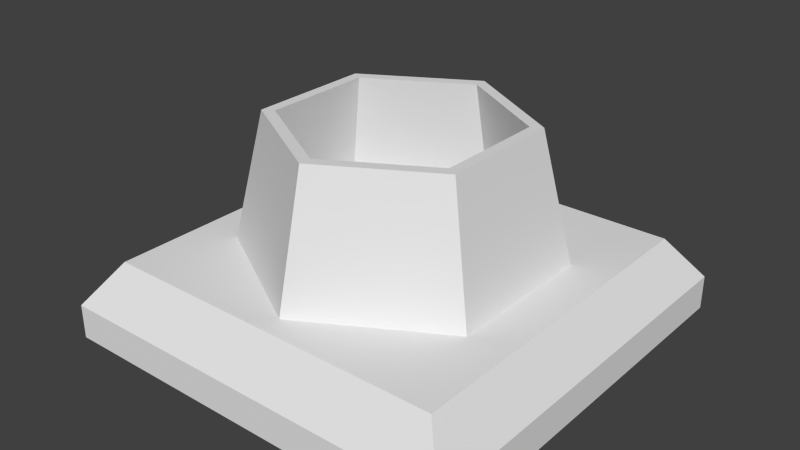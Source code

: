 # Source: thruster_1.blend  (saved by Blender 2.73.0; exported with 4.5.12 LTS)
import bpy
from mathutils import Matrix  # noqa: F401  (used for matrix-valued properties, if any)

bpy.ops.wm.read_factory_settings(use_empty=True)
scene = bpy.context.scene
scene.name = 'Scene'

# ---- collections
col_collection_1 = bpy.data.collections.new('Collection 1'); scene.collection.children.link(col_collection_1)

# ---- materials (node trees are filled in below, after node groups)
mat_material_001 = bpy.data.materials.new('Material.001')
mat_material_001.alpha_threshold = 0.0
mat_material_001.use_transparent_shadow = False
mat_material_001.diffuse_color = (0.1424, 0.1424, 0.1424, 1.0)
mat_material_001.roughness = 0.5
mat_material_001.specular_intensity = 0.5103
mat_material_005 = bpy.data.materials.new('Material.005')
mat_material_005.alpha_threshold = 0.0
mat_material_005.use_transparent_shadow = False
mat_material_005.roughness = 0.5

# ---- material node trees

# ---- world
world_world = bpy.data.worlds.new('World'); scene.world = world_world
world_world.color = (0.05088, 0.05088, 0.05088)
world_world.use_sun_shadow = False
world_world.sun_shadow_jitter_overblur = 0.0
world_world.cycles.sampling_method = 'MANUAL'
world_world.cycles.sample_map_resolution = 256

# ---- meshes
me_cylinder_002 = bpy.data.meshes.new('Cylinder.002')
me_cylinder_002.from_pydata([(0.0, 1.0, -1.0), (0.0, 1.0, -0.99), (0.866, 0.5, -1.0), (0.866, 0.5, -0.99), (0.866, -0.5, -1.0), (0.866, -0.5, -0.99), (-8.742e-08, -1.0, -1.0), (-8.742e-08, -1.0, -0.99), (-0.866, -0.5, -1.0), (-0.866, -0.5, -0.99), (-0.866, 0.5, -1.0), (-0.866, 0.5, -0.99)], [], [(0, 1, 3, 2), (2, 3, 5, 4), (4, 5, 7, 6), (6, 7, 9, 8), (3, 1, 11, 9, 7, 5), (10, 11, 1, 0), (8, 9, 11, 10), (0, 2, 4, 6, 8, 10)])
me_cylinder_002.use_remesh_preserve_volume = False
me_cylinder_002.use_remesh_preserve_attributes = False
me_cylinder_002.use_mirror_vertex_groups = False
me_cylinder_002.update()
me_cylinder_001 = bpy.data.meshes.new('Cylinder.001')
me_cylinder_001.from_pydata([(0.0, 1.0, -1.0), (-7.868e-09, 0.8, -0.25), (0.866, 0.5, -1.0), (0.6928, 0.4, -0.25), (0.866, -0.5, -1.0), (0.6928, -0.4, -0.25), (-8.742e-08, -1.0, -1.0), (-7.781e-08, -0.8, -0.25), (-0.866, -0.5, -1.0), (-0.6928, -0.4, -0.25), (-0.866, 0.5, -1.0), (-0.6928, 0.4, -0.25), (0.0, 0.9, -1.0), (-7.868e-09, 0.72, -0.25), (0.7794, 0.45, -1.0), (0.6235, 0.36, -0.25), (0.7794, -0.45, -1.0), (0.6235, -0.36, -0.25), (-7.868e-08, -0.9, -1.0), (-7.081e-08, -0.72, -0.25), (-0.7794, -0.45, -1.0), (-0.6235, -0.36, -0.25), (-0.7794, 0.45, -1.0), (-0.6235, 0.36, -0.25), (-3.934e-08, 0.0, -0.25)], [(24, 19), (13, 24)], [(0, 1, 3, 2), (2, 3, 5, 4), (4, 5, 7, 6), (6, 7, 9, 8), (10, 11, 1, 0), (8, 9, 11, 10), (12, 14, 15, 13), (14, 16, 17, 15), (16, 18, 19, 17), (18, 20, 21, 19), (22, 12, 13, 23), (20, 22, 23, 21), (1, 13, 15, 3), (3, 15, 17, 5), (5, 17, 19, 7), (7, 19, 21, 9), (9, 21, 23, 11), (11, 23, 13, 1), (0, 12, 22, 10), (10, 22, 20, 8), (8, 20, 18, 6), (6, 18, 16, 4), (4, 16, 14, 2), (2, 14, 12, 0)])
me_cylinder_001.use_remesh_preserve_volume = False
me_cylinder_001.use_remesh_preserve_attributes = False
me_cylinder_001.use_mirror_vertex_groups = False
me_cylinder_001.update()
me_cube_001 = bpy.data.meshes.new('Cube.001')
me_cube_001.from_pydata([(-1.0, -1.0, -1.0), (-1.0, 1.0, -1.0), (1.0, 1.0, -1.0), (1.0, -1.0, -1.0), (-1.0, -1.0, 1.0), (-1.0, 1.0, 1.0), (1.0, 1.0, 1.0), (1.0, -1.0, 1.0), (-0.95, -0.95, -1.0), (-0.95, 0.95, -1.0), (0.95, 0.95, -1.0), (0.95, -0.95, -1.0), (-0.95, -0.95, 1.0), (-0.95, 0.95, 1.0), (0.95, 0.95, 1.0), (0.95, -0.95, 1.0)], [], [(4, 5, 1, 0), (5, 6, 2, 1), (6, 7, 3, 2), (7, 4, 0, 3), (12, 8, 9, 13), (13, 9, 10, 14), (14, 10, 11, 15), (15, 11, 8, 12), (0, 1, 9, 8), (3, 0, 8, 11), (2, 3, 11, 10), (1, 2, 10, 9), (6, 5, 13, 14), (5, 4, 12, 13), (4, 7, 15, 12), (7, 6, 14, 15)])
me_cube_001.use_remesh_preserve_volume = False
me_cube_001.use_remesh_preserve_attributes = False
me_cube_001.use_mirror_vertex_groups = False
me_cube_001.update()
me_cylinder_003 = bpy.data.meshes.new('Cylinder.003')
me_cylinder_003.from_pydata([(0.75, 0.92, 1.0), (0.75, 0.92, 1.2), (0.8025, 0.9117, 1.0), (0.8025, 0.9117, 1.2), (0.8499, 0.8875, 1.0), (0.8499, 0.8875, 1.2), (0.8875, 0.8499, 1.0), (0.8875, 0.8499, 1.2), (0.9117, 0.8025, 1.0), (0.9117, 0.8025, 1.2), (0.92, 0.75, 1.0), (0.92, 0.75, 1.2), (0.9117, 0.6975, 1.0), (0.9117, 0.6975, 1.2), (0.8875, 0.6501, 1.0), (0.8875, 0.6501, 1.2), (0.8499, 0.6125, 1.0), (0.8499, 0.6125, 1.2), (0.8025, 0.5883, 1.0), (0.8025, 0.5883, 1.2), (0.75, 0.58, 1.0), (0.75, 0.58, 1.2), (0.6975, 0.5883, 1.0), (0.6975, 0.5883, 1.2), (0.6501, 0.6125, 1.0), (0.6501, 0.6125, 1.2), (0.6125, 0.6501, 1.0), (0.6125, 0.6501, 1.2), (0.5883, 0.6975, 1.0), (0.5883, 0.6975, 1.2), (0.58, 0.75, 1.0), (0.58, 0.75, 1.2), (0.5883, 0.8025, 1.0), (0.5883, 0.8025, 1.2), (0.6125, 0.8499, 1.0), (0.6125, 0.8499, 1.2), (0.6501, 0.8875, 1.0), (0.6501, 0.8875, 1.2), (0.6975, 0.9117, 1.0), (0.6975, 0.9117, 1.2)], [], [(0, 1, 3, 2), (2, 3, 5, 4), (4, 5, 7, 6), (6, 7, 9, 8), (8, 9, 11, 10), (10, 11, 13, 12), (12, 13, 15, 14), (14, 15, 17, 16), (16, 17, 19, 18), (18, 19, 21, 20), (20, 21, 23, 22), (22, 23, 25, 24), (24, 25, 27, 26), (26, 27, 29, 28), (28, 29, 31, 30), (30, 31, 33, 32), (32, 33, 35, 34), (34, 35, 37, 36), (3, 1, 39, 37, 35, 33, 31, 29, 27, 25, 23, 21, 19, 17, 15, 13, 11, 9, 7, 5), (38, 39, 1, 0), (36, 37, 39, 38), (0, 2, 4, 6, 8, 10, 12, 14, 16, 18, 20, 22, 24, 26, 28, 30, 32, 34, 36, 38)])
me_cylinder_003.polygons.foreach_set('use_smooth', [True] * 22)
_uv = me_cylinder_003.uv_layers.new(name='UVMap')
_uv.uv.foreach_set('vector', [0.6433, 0.2717, 0.6433, 0.0002094, 0.5719, 0.0002093, 0.5719, 0.2717, 0.5719, 0.2717, 0.5719, 0.0002093, 0.5076, 0.0002093, 0.5076, 0.2717, 0.5076, 0.2717, 0.5076, 0.0002093, 0.4565, 0.0002093, 0.4565, 0.2717, 0.7285, 0.5437, 0.7285, 0.2722, 0.7928, 0.2722, 0.7928, 0.5437, 0.7928, 0.5437, 0.7928, 0.2722, 0.8641, 0.2722, 0.8641, 0.5437, 0.8641, 0.5437, 0.8641, 0.2722, 0.9355, 0.2722, 0.9355, 0.5437, 0.9355, 0.5437, 0.9355, 0.2722, 0.9998, 0.2722, 0.9998, 0.5437, 0.4565, 0.8665, 0.4565, 0.5949, 0.5076, 0.5949, 0.5076, 0.8665, 0.5076, 0.8665, 0.5076, 0.5949, 0.5719, 0.5949, 0.5719, 0.8665, 0.5719, 0.8665, 0.5719, 0.5949, 0.6433, 0.5949, 0.6433, 0.8665, 0.6433, 0.8665, 0.6433, 0.5949, 0.7146, 0.5949, 0.7146, 0.8665, 0.7146, 0.8665, 0.7146, 0.5949, 0.7789, 0.5949, 0.7789, 0.8665, 0.7281, 0.2722, 0.4565, 0.2722, 0.4565, 0.3232, 0.7281, 0.3232, 0.7281, 0.3232, 0.4565, 0.3232, 0.4565, 0.3875, 0.7281, 0.3875, 0.7281, 0.3875, 0.4565, 0.3875, 0.4565, 0.4589, 0.7281, 0.4589, 0.7281, 0.4589, 0.4565, 0.4589, 0.4565, 0.5302, 0.7281, 0.5302, 0.7281, 0.5302, 0.4565, 0.5302, 0.4565, 0.5945, 0.7281, 0.5945, 0.83, 0.2717, 0.83, 0.0002094, 0.7789, 0.0002094, 0.7789, 0.2717, 0.02252, 0.3329, 0.0002093, 0.2643, 0.0002097, 0.1921, 0.02252, 0.1234, 0.06497, 0.06497, 0.1234, 0.02252, 0.1921, 0.0002093, 0.2643, 0.0002093, 0.3329, 0.02252, 0.3914, 0.06497, 0.4338, 0.1234, 0.4561, 0.1921, 0.4561, 0.2643, 0.4338, 0.3329, 0.3914, 0.3914, 0.3329, 0.4338, 0.2643, 0.4561, 0.1921, 0.4561, 0.1234, 0.4338, 0.06497, 0.3914, 0.7146, 0.2717, 0.7146, 0.0002094, 0.6433, 0.0002094, 0.6433, 0.2717, 0.7789, 0.2717, 0.7789, 0.0002094, 0.7146, 0.0002094, 0.7146, 0.2717, 0.3329, 0.8901, 0.3914, 0.8477, 0.4338, 0.7893, 0.4561, 0.7206, 0.4561, 0.6484, 0.4338, 0.5797, 0.3914, 0.5213, 0.3329, 0.4788, 0.2643, 0.4565, 0.1921, 0.4565, 0.1234, 0.4788, 0.06497, 0.5213, 0.02252, 0.5797, 0.0002093, 0.6484, 0.0002093, 0.7206, 0.02252, 0.7893, 0.06497, 0.8477, 0.1234, 0.8901, 0.1921, 0.9124, 0.2643, 0.9124])
me_cylinder_003.materials.append(mat_material_001)
me_cylinder_003.use_remesh_preserve_volume = False
me_cylinder_003.use_remesh_preserve_attributes = False
me_cylinder_003.use_mirror_vertex_groups = False
me_cylinder_003.update()
me_cube = bpy.data.meshes.new('Cube')
me_cube.from_pydata([(1.2, 1.2, -1.0), (1.02, 1.02, -0.75), (-1.02, 1.02, -0.75), (-1.2, 1.2, -1.0), (1.2, -1.2, -1.0), (1.02, -1.02, -0.75), (-1.2, -1.2, -1.0), (-1.02, -1.02, -0.75)], [], [(5, 4, 0, 1), (1, 0, 3, 2), (6, 7, 2, 3), (7, 6, 4, 5), (5, 1, 2, 7), (0, 4, 6, 3)])
_uv = me_cube.uv_layers.new(name='UVMap')
_uv.uv.foreach_set('vector', [0.0, 0.0, 0.0, 0.0, 0.0, 0.0, 0.0, 0.0, 0.0, 0.0, 0.0, 0.0, 0.0, 0.0, 0.0, 0.0, 0.0, 0.0, 0.0, 0.0, 0.0, 0.0, 0.0, 0.0, 0.0, 0.0, 0.0, 0.0, 0.0, 0.0, 0.0, 0.0, 0.0, 0.0, 0.0, 0.0, 0.0, 0.0, 0.0, 0.0, 0.0, 0.0, 0.0, 0.0, 0.0, 0.0, 0.0, 0.0])
me_cube.materials.append(mat_material_005)
me_cube.use_remesh_preserve_volume = False
me_cube.use_remesh_preserve_attributes = False
me_cube.use_mirror_vertex_groups = False
me_cube.update()

# ---- objects
ob_thrustservice = bpy.data.objects.new('thrustService', me_cylinder_002)
ob_cylinder = bpy.data.objects.new('Cylinder', me_cylinder_001)
ob_cube_001 = bpy.data.objects.new('Cube.001', me_cube_001)
ob_bars___2 = bpy.data.objects.new('Bars - 2', me_cylinder_003)
ob_cube = bpy.data.objects.new('Cube', me_cube)

# ---- transforms, parenting, visibility, modifiers, constraints
ob_thrustservice.location = (0.0, 0.0, 0.25)
ob_thrustservice.scale = (0.85, 0.85, 1.0)
ob_thrustservice.lineart.crease_threshold = 0.0
ob_cylinder.location = (0.0, 0.0, 0.25)
ob_cylinder.scale = (0.9, 0.9, 1.0)
ob_cylinder.lineart.crease_threshold = 0.0
ob_cube_001.location = (0.0, 9.617e-08, -1.1)
ob_cube_001.rotation_euler = (-3.142, -0.0, 0.0)
ob_cube_001.scale = (1.2, 1.2, 0.1)
ob_cube_001.lineart.crease_threshold = 0.0
ob_bars___2.location = (0.0, 0.0, 0.0)
ob_bars___2.rotation_euler = (-3.142, -0.0, 0.0)
ob_bars___2.lineart.crease_threshold = 0.0
_m = ob_bars___2.modifiers.new('Mirror', 'MIRROR')
_m.use_axis = (True, True, False)
_m = ob_bars___2.modifiers.new('EdgeSplit', 'EDGE_SPLIT')
ob_cube.location = (0.0, 0.0, 0.0)
ob_cube.rotation_euler = (-3.142, -0.0, 0.0)
ob_cube.scale = (1.0, 1.0, -1.0)
ob_cube.lock_rotations_4d = False
ob_cube.empty_display_type = 'ARROWS'
ob_cube.lineart.crease_threshold = 0.0
_vg = ob_cube.vertex_groups.new(name='Group')

# ---- collection membership
col_collection_1.objects.link(ob_thrustservice)
col_collection_1.objects.link(ob_cylinder)
col_collection_1.objects.link(ob_cube_001)
col_collection_1.objects.link(ob_bars___2)
col_collection_1.objects.link(ob_cube)

# ---- scene / render settings (as saved in the file)
scene.frame_start = 1; scene.frame_end = 250; scene.frame_set(1)
scene.render.engine = 'BLENDER_EEVEE_NEXT'
scene.render.resolution_percentage = 50
scene.render.dither_intensity = 0.0
scene.cycles.use_denoising = False
scene.cycles.samples = 10
scene.cycles.sampling_pattern = 'TABULATED_SOBOL'
scene.cycles.light_sampling_threshold = 0.0
scene.cycles.use_adaptive_sampling = False
scene.cycles.use_light_tree = False
scene.cycles.blur_glossy = 0.0
scene.cycles.pixel_filter_type = 'GAUSSIAN'
scene.cycles.sample_clamp_indirect = 0.0
scene.view_settings.view_transform = 'Standard'
bpy.context.view_layer.update()

# ---- added for rendering (the .blend has no active camera and no usable light): camera, sun
cam_auto = bpy.data.cameras.new('AutoCamera')
cam_auto.lens = 50.0
cam_auto.sensor_width = 36.0
cam_auto.clip_end = 1000.0
ob_auto_camera = bpy.data.objects.new('AutoCamera', cam_auto)
scene.collection.objects.link(ob_auto_camera)
ob_auto_camera.location = (3.33081, -3.99697, 2.06465)
ob_auto_camera.rotation_euler = (1.09748, -7.21219e-08, 0.694738)
scene.camera = ob_auto_camera
light_auto_sun = bpy.data.lights.new('AutoSun', 'SUN')
light_auto_sun.energy = 3.0
light_auto_sun.angle = 0.0523599
ob_auto_sun = bpy.data.objects.new('AutoSun', light_auto_sun)
scene.collection.objects.link(ob_auto_sun)
ob_auto_sun.rotation_euler = (0.872665, 0.174533, 0.523599)
bpy.context.view_layer.update()
